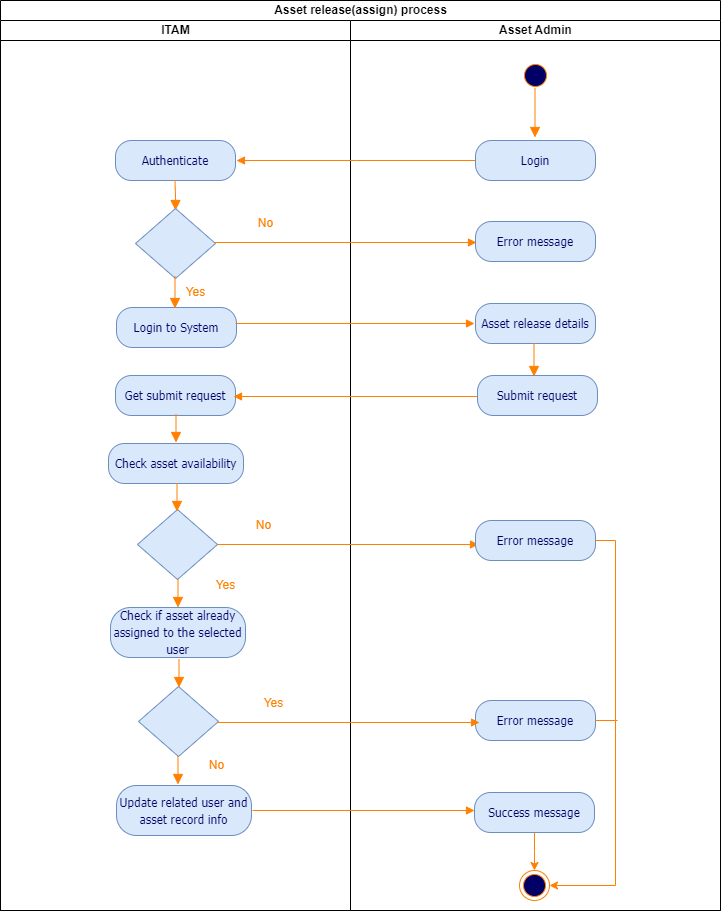

The diagram above was exported from draw.io. Its source (the exported page's mxGraphModel, read from the mxfile embedded in the PNG):
<mxGraphModel dx="1032" dy="515" grid="0" gridSize="10" guides="1" tooltips="1" connect="1" arrows="1" fold="1" page="0" pageScale="1" pageWidth="850" pageHeight="1400" background="#FFFFFF" math="0" shadow="0">
  <root>
    <mxCell id="0" />
    <mxCell id="1" parent="0" />
    <mxCell id="ZV_hhLdb1S6RK-yleqj6-1" value="Asset release(assign) process" style="swimlane;childLayout=stackLayout;resizeParent=1;resizeParentMax=0;startSize=20;html=1;" vertex="1" parent="1">
      <mxGeometry x="68" y="20" width="720" height="910" as="geometry" />
    </mxCell>
    <mxCell id="ZV_hhLdb1S6RK-yleqj6-2" value="ITAM" style="swimlane;startSize=20;html=1;" vertex="1" parent="ZV_hhLdb1S6RK-yleqj6-1">
      <mxGeometry y="20" width="350" height="890" as="geometry" />
    </mxCell>
    <mxCell id="ZV_hhLdb1S6RK-yleqj6-65" value="&lt;span style=&quot;font-size: 12px;&quot;&gt;Authenticate&lt;/span&gt;" style="rounded=1;whiteSpace=wrap;html=1;arcSize=40;fillColor=#dae8fc;strokeColor=#6c8ebf;fontFamily=Tahoma;fontSize=14;fontColor=#000066;" vertex="1" parent="ZV_hhLdb1S6RK-yleqj6-2">
      <mxGeometry x="115" y="120" width="120" height="40" as="geometry" />
    </mxCell>
    <mxCell id="ZV_hhLdb1S6RK-yleqj6-66" value="" style="edgeStyle=orthogonalEdgeStyle;html=1;verticalAlign=bottom;endArrow=block;endSize=8;strokeColor=#FF8000;fontFamily=Tahoma;fontSize=14;fontColor=#FF8000;endFill=1;" edge="1" parent="ZV_hhLdb1S6RK-yleqj6-2">
      <mxGeometry relative="1" as="geometry">
        <mxPoint x="175" y="190" as="targetPoint" />
        <Array as="points" />
        <mxPoint x="174.5" y="160" as="sourcePoint" />
      </mxGeometry>
    </mxCell>
    <mxCell id="ZV_hhLdb1S6RK-yleqj6-67" value="" style="rhombus;whiteSpace=wrap;html=1;fillColor=#dae8fc;strokeColor=#6c8ebf;fontFamily=Tahoma;fontSize=14;fontColor=#000066;" vertex="1" parent="ZV_hhLdb1S6RK-yleqj6-2">
      <mxGeometry x="135" y="188" width="80" height="70" as="geometry" />
    </mxCell>
    <mxCell id="ZV_hhLdb1S6RK-yleqj6-69" value="&lt;span style=&quot;font-size: 12px;&quot;&gt;Login to System&lt;/span&gt;" style="rounded=1;whiteSpace=wrap;html=1;arcSize=40;fillColor=#dae8fc;strokeColor=#6c8ebf;fontFamily=Tahoma;fontSize=14;fontColor=#000066;" vertex="1" parent="ZV_hhLdb1S6RK-yleqj6-2">
      <mxGeometry x="116" y="287" width="120" height="40" as="geometry" />
    </mxCell>
    <mxCell id="ZV_hhLdb1S6RK-yleqj6-78" value="&lt;span style=&quot;font-size: 12px;&quot;&gt;Get submit request&lt;/span&gt;" style="rounded=1;whiteSpace=wrap;html=1;arcSize=40;fillColor=#dae8fc;strokeColor=#6c8ebf;fontFamily=Tahoma;fontSize=14;fontColor=#000066;" vertex="1" parent="ZV_hhLdb1S6RK-yleqj6-2">
      <mxGeometry x="115" y="355" width="120" height="40" as="geometry" />
    </mxCell>
    <mxCell id="ZV_hhLdb1S6RK-yleqj6-83" value="&lt;span style=&quot;font-size: 12px;&quot;&gt;Check asset availability&lt;/span&gt;" style="rounded=1;whiteSpace=wrap;html=1;arcSize=40;fillColor=#dae8fc;strokeColor=#6c8ebf;fontFamily=Tahoma;fontSize=14;fontColor=#000066;" vertex="1" parent="ZV_hhLdb1S6RK-yleqj6-2">
      <mxGeometry x="108" y="423" width="135" height="40" as="geometry" />
    </mxCell>
    <mxCell id="ZV_hhLdb1S6RK-yleqj6-98" value="&lt;font color=&quot;#ff8000&quot;&gt;No&lt;/font&gt;" style="text;html=1;align=center;verticalAlign=middle;resizable=0;points=[];autosize=1;strokeColor=none;fillColor=none;" vertex="1" parent="ZV_hhLdb1S6RK-yleqj6-2">
      <mxGeometry x="245" y="188" width="40" height="30" as="geometry" />
    </mxCell>
    <mxCell id="ZV_hhLdb1S6RK-yleqj6-99" value="&lt;font color=&quot;#ff8000&quot;&gt;Yes&lt;/font&gt;" style="text;html=1;align=center;verticalAlign=middle;resizable=0;points=[];autosize=1;strokeColor=none;fillColor=none;" vertex="1" parent="ZV_hhLdb1S6RK-yleqj6-2">
      <mxGeometry x="175" y="257" width="40" height="30" as="geometry" />
    </mxCell>
    <mxCell id="ZV_hhLdb1S6RK-yleqj6-102" value="&lt;font color=&quot;#ff8000&quot;&gt;No&lt;/font&gt;" style="text;html=1;align=center;verticalAlign=middle;resizable=0;points=[];autosize=1;strokeColor=none;fillColor=none;" vertex="1" parent="ZV_hhLdb1S6RK-yleqj6-2">
      <mxGeometry x="243" y="490" width="40" height="30" as="geometry" />
    </mxCell>
    <mxCell id="ZV_hhLdb1S6RK-yleqj6-105" value="&lt;span style=&quot;font-size: 12px;&quot;&gt;Check if asset already assigned to the selected user&lt;/span&gt;" style="rounded=1;whiteSpace=wrap;html=1;arcSize=40;fillColor=#dae8fc;strokeColor=#6c8ebf;fontFamily=Tahoma;fontSize=14;fontColor=#000066;" vertex="1" parent="ZV_hhLdb1S6RK-yleqj6-2">
      <mxGeometry x="110" y="587" width="135" height="50" as="geometry" />
    </mxCell>
    <mxCell id="ZV_hhLdb1S6RK-yleqj6-106" value="&lt;font color=&quot;#ff8000&quot;&gt;Yes&lt;/font&gt;" style="text;html=1;align=center;verticalAlign=middle;resizable=0;points=[];autosize=1;strokeColor=none;fillColor=none;" vertex="1" parent="ZV_hhLdb1S6RK-yleqj6-2">
      <mxGeometry x="205" y="550" width="40" height="30" as="geometry" />
    </mxCell>
    <mxCell id="ZV_hhLdb1S6RK-yleqj6-111" value="&lt;font color=&quot;#ff8000&quot;&gt;Yes&lt;/font&gt;" style="text;html=1;align=center;verticalAlign=middle;resizable=0;points=[];autosize=1;strokeColor=none;fillColor=none;" vertex="1" parent="ZV_hhLdb1S6RK-yleqj6-2">
      <mxGeometry x="253" y="668" width="40" height="30" as="geometry" />
    </mxCell>
    <mxCell id="ZV_hhLdb1S6RK-yleqj6-113" value="&lt;span style=&quot;font-size: 12px;&quot;&gt;Update related user and asset record info&lt;/span&gt;" style="rounded=1;whiteSpace=wrap;html=1;arcSize=40;fillColor=#dae8fc;strokeColor=#6c8ebf;fontFamily=Tahoma;fontSize=14;fontColor=#000066;" vertex="1" parent="ZV_hhLdb1S6RK-yleqj6-2">
      <mxGeometry x="116" y="765" width="135" height="50" as="geometry" />
    </mxCell>
    <mxCell id="ZV_hhLdb1S6RK-yleqj6-114" value="&lt;font color=&quot;#ff8000&quot;&gt;No&lt;/font&gt;" style="text;html=1;align=center;verticalAlign=middle;resizable=0;points=[];autosize=1;strokeColor=none;fillColor=none;" vertex="1" parent="ZV_hhLdb1S6RK-yleqj6-2">
      <mxGeometry x="196" y="730" width="40" height="30" as="geometry" />
    </mxCell>
    <mxCell id="ZV_hhLdb1S6RK-yleqj6-6" value="Asset Admin" style="swimlane;startSize=20;html=1;" vertex="1" parent="ZV_hhLdb1S6RK-yleqj6-1">
      <mxGeometry x="350" y="20" width="370" height="890" as="geometry" />
    </mxCell>
    <mxCell id="ZV_hhLdb1S6RK-yleqj6-43" value="" style="ellipse;html=1;shape=startState;fillColor=#000066;strokeColor=#FF8000;fontFamily=Tahoma;fontSize=14;fontColor=#FF8000;" vertex="1" parent="ZV_hhLdb1S6RK-yleqj6-6">
      <mxGeometry x="170" y="40" width="30" height="30" as="geometry" />
    </mxCell>
    <mxCell id="ZV_hhLdb1S6RK-yleqj6-62" value="" style="edgeStyle=orthogonalEdgeStyle;html=1;verticalAlign=bottom;endArrow=block;endSize=8;strokeColor=#FF8000;fontFamily=Tahoma;fontSize=14;fontColor=#FF8000;entryX=0.5;entryY=0;endFill=1;" edge="1" parent="ZV_hhLdb1S6RK-yleqj6-6">
      <mxGeometry relative="1" as="geometry">
        <mxPoint x="184.5" y="117" as="targetPoint" />
        <Array as="points" />
        <mxPoint x="184.5" y="68" as="sourcePoint" />
      </mxGeometry>
    </mxCell>
    <mxCell id="ZV_hhLdb1S6RK-yleqj6-64" style="edgeStyle=orthogonalEdgeStyle;rounded=0;orthogonalLoop=1;jettySize=auto;html=1;exitX=0;exitY=0.5;exitDx=0;exitDy=0;strokeColor=#ff8000;endArrow=block;endFill=1;" edge="1" parent="ZV_hhLdb1S6RK-yleqj6-6" source="ZV_hhLdb1S6RK-yleqj6-63">
      <mxGeometry relative="1" as="geometry">
        <mxPoint x="-114" y="140" as="targetPoint" />
      </mxGeometry>
    </mxCell>
    <mxCell id="ZV_hhLdb1S6RK-yleqj6-63" value="&lt;span style=&quot;font-size: 12px;&quot;&gt;Login&lt;/span&gt;" style="rounded=1;whiteSpace=wrap;html=1;arcSize=40;fillColor=#dae8fc;strokeColor=#6c8ebf;fontFamily=Tahoma;fontSize=14;fontColor=#000066;" vertex="1" parent="ZV_hhLdb1S6RK-yleqj6-6">
      <mxGeometry x="125" y="120" width="120" height="40" as="geometry" />
    </mxCell>
    <mxCell id="ZV_hhLdb1S6RK-yleqj6-72" value="&lt;span style=&quot;font-size: 12px;&quot;&gt;Asset release details&lt;/span&gt;" style="rounded=1;whiteSpace=wrap;html=1;arcSize=40;fillColor=#dae8fc;strokeColor=#6c8ebf;fontFamily=Tahoma;fontSize=14;fontColor=#000066;" vertex="1" parent="ZV_hhLdb1S6RK-yleqj6-6">
      <mxGeometry x="125" y="283" width="120" height="40" as="geometry" />
    </mxCell>
    <mxCell id="ZV_hhLdb1S6RK-yleqj6-73" style="edgeStyle=orthogonalEdgeStyle;rounded=0;orthogonalLoop=1;jettySize=auto;html=1;exitX=0;exitY=0.5;exitDx=0;exitDy=0;strokeColor=#ff8000;endArrow=block;endFill=1;" edge="1" parent="ZV_hhLdb1S6RK-yleqj6-6">
      <mxGeometry relative="1" as="geometry">
        <mxPoint x="126" y="222" as="targetPoint" />
        <mxPoint x="-136" y="222" as="sourcePoint" />
      </mxGeometry>
    </mxCell>
    <mxCell id="ZV_hhLdb1S6RK-yleqj6-74" value="&lt;span style=&quot;font-size: 12px;&quot;&gt;Error message&lt;/span&gt;" style="rounded=1;whiteSpace=wrap;html=1;arcSize=40;fillColor=#dae8fc;strokeColor=#6c8ebf;fontFamily=Tahoma;fontSize=14;fontColor=#000066;" vertex="1" parent="ZV_hhLdb1S6RK-yleqj6-6">
      <mxGeometry x="125" y="201" width="120" height="40" as="geometry" />
    </mxCell>
    <mxCell id="ZV_hhLdb1S6RK-yleqj6-77" style="edgeStyle=orthogonalEdgeStyle;rounded=0;orthogonalLoop=1;jettySize=auto;html=1;exitX=0;exitY=0.5;exitDx=0;exitDy=0;strokeColor=#ff8000;endArrow=block;endFill=1;" edge="1" parent="ZV_hhLdb1S6RK-yleqj6-6">
      <mxGeometry relative="1" as="geometry">
        <mxPoint x="-117" y="376" as="targetPoint" />
        <mxPoint x="128" y="376" as="sourcePoint" />
      </mxGeometry>
    </mxCell>
    <mxCell id="ZV_hhLdb1S6RK-yleqj6-100" style="edgeStyle=orthogonalEdgeStyle;rounded=0;orthogonalLoop=1;jettySize=auto;html=1;exitX=0;exitY=0.5;exitDx=0;exitDy=0;strokeColor=#ff8000;endArrow=block;endFill=1;" edge="1" parent="ZV_hhLdb1S6RK-yleqj6-6">
      <mxGeometry relative="1" as="geometry">
        <mxPoint x="128" y="524" as="targetPoint" />
        <mxPoint x="-134" y="524" as="sourcePoint" />
      </mxGeometry>
    </mxCell>
    <mxCell id="ZV_hhLdb1S6RK-yleqj6-115" style="edgeStyle=orthogonalEdgeStyle;rounded=0;orthogonalLoop=1;jettySize=auto;html=1;exitX=1;exitY=0.5;exitDx=0;exitDy=0;strokeColor=#ff8000;entryX=1;entryY=0.5;entryDx=0;entryDy=0;" edge="1" parent="ZV_hhLdb1S6RK-yleqj6-6" source="ZV_hhLdb1S6RK-yleqj6-101" target="ZV_hhLdb1S6RK-yleqj6-125">
      <mxGeometry relative="1" as="geometry">
        <mxPoint x="282" y="820" as="targetPoint" />
      </mxGeometry>
    </mxCell>
    <mxCell id="ZV_hhLdb1S6RK-yleqj6-101" value="&lt;span style=&quot;font-size: 12px;&quot;&gt;Error message&lt;/span&gt;" style="rounded=1;whiteSpace=wrap;html=1;arcSize=40;fillColor=#dae8fc;strokeColor=#6c8ebf;fontFamily=Tahoma;fontSize=14;fontColor=#000066;" vertex="1" parent="ZV_hhLdb1S6RK-yleqj6-6">
      <mxGeometry x="125" y="500" width="120" height="40" as="geometry" />
    </mxCell>
    <mxCell id="ZV_hhLdb1S6RK-yleqj6-110" value="&lt;span style=&quot;font-size: 12px;&quot;&gt;Error message&lt;/span&gt;" style="rounded=1;whiteSpace=wrap;html=1;arcSize=40;fillColor=#dae8fc;strokeColor=#6c8ebf;fontFamily=Tahoma;fontSize=14;fontColor=#000066;" vertex="1" parent="ZV_hhLdb1S6RK-yleqj6-6">
      <mxGeometry x="125" y="680" width="120" height="40" as="geometry" />
    </mxCell>
    <mxCell id="ZV_hhLdb1S6RK-yleqj6-124" style="edgeStyle=orthogonalEdgeStyle;rounded=0;orthogonalLoop=1;jettySize=auto;html=1;strokeColor=#ff8000;" edge="1" parent="ZV_hhLdb1S6RK-yleqj6-6" source="ZV_hhLdb1S6RK-yleqj6-118">
      <mxGeometry relative="1" as="geometry">
        <mxPoint x="184" y="850" as="targetPoint" />
      </mxGeometry>
    </mxCell>
    <mxCell id="ZV_hhLdb1S6RK-yleqj6-118" value="&lt;span style=&quot;font-size: 12px;&quot;&gt;Success message&lt;/span&gt;" style="rounded=1;whiteSpace=wrap;html=1;arcSize=40;fillColor=#dae8fc;strokeColor=#6c8ebf;fontFamily=Tahoma;fontSize=14;fontColor=#000066;" vertex="1" parent="ZV_hhLdb1S6RK-yleqj6-6">
      <mxGeometry x="124" y="772" width="120" height="40" as="geometry" />
    </mxCell>
    <mxCell id="ZV_hhLdb1S6RK-yleqj6-123" value="" style="endArrow=none;html=1;rounded=0;exitX=1;exitY=0.5;exitDx=0;exitDy=0;strokeColor=#ff8000;" edge="1" parent="ZV_hhLdb1S6RK-yleqj6-6" source="ZV_hhLdb1S6RK-yleqj6-110">
      <mxGeometry width="50" height="50" relative="1" as="geometry">
        <mxPoint x="242" y="710" as="sourcePoint" />
        <mxPoint x="267" y="700" as="targetPoint" />
      </mxGeometry>
    </mxCell>
    <mxCell id="ZV_hhLdb1S6RK-yleqj6-125" value="" style="ellipse;html=1;shape=endState;fillColor=#000066;strokeColor=#FF8000;" vertex="1" parent="ZV_hhLdb1S6RK-yleqj6-6">
      <mxGeometry x="169" y="850" width="30" height="30" as="geometry" />
    </mxCell>
    <mxCell id="ZV_hhLdb1S6RK-yleqj6-68" value="" style="edgeStyle=orthogonalEdgeStyle;html=1;verticalAlign=bottom;endArrow=block;endSize=8;strokeColor=#FF8000;fontFamily=Tahoma;fontSize=14;fontColor=#FF8000;entryX=0.5;entryY=0;endFill=1;" edge="1" parent="1">
      <mxGeometry relative="1" as="geometry">
        <mxPoint x="242.5" y="328" as="targetPoint" />
        <Array as="points" />
        <mxPoint x="242.5" y="296" as="sourcePoint" />
      </mxGeometry>
    </mxCell>
    <mxCell id="ZV_hhLdb1S6RK-yleqj6-71" style="edgeStyle=orthogonalEdgeStyle;rounded=0;orthogonalLoop=1;jettySize=auto;html=1;exitX=0;exitY=0.5;exitDx=0;exitDy=0;strokeColor=#ff8000;endArrow=block;endFill=1;" edge="1" parent="1">
      <mxGeometry relative="1" as="geometry">
        <mxPoint x="542" y="343" as="targetPoint" />
        <mxPoint x="303" y="343" as="sourcePoint" />
      </mxGeometry>
    </mxCell>
    <mxCell id="ZV_hhLdb1S6RK-yleqj6-75" value="" style="edgeStyle=orthogonalEdgeStyle;html=1;verticalAlign=bottom;endArrow=block;endSize=8;strokeColor=#FF8000;fontFamily=Tahoma;fontSize=14;fontColor=#FF8000;entryX=0.5;entryY=0;endFill=1;" edge="1" parent="1">
      <mxGeometry relative="1" as="geometry">
        <mxPoint x="601.5" y="396" as="targetPoint" />
        <Array as="points" />
        <mxPoint x="601.5" y="363" as="sourcePoint" />
      </mxGeometry>
    </mxCell>
    <mxCell id="ZV_hhLdb1S6RK-yleqj6-76" value="&lt;span style=&quot;font-size: 12px;&quot;&gt;Submit request&lt;/span&gt;" style="rounded=1;whiteSpace=wrap;html=1;arcSize=40;fillColor=#dae8fc;strokeColor=#6c8ebf;fontFamily=Tahoma;fontSize=14;fontColor=#000066;" vertex="1" parent="1">
      <mxGeometry x="545" y="395" width="120" height="40" as="geometry" />
    </mxCell>
    <mxCell id="ZV_hhLdb1S6RK-yleqj6-81" value="" style="edgeStyle=orthogonalEdgeStyle;html=1;verticalAlign=bottom;endArrow=block;endSize=8;strokeColor=#FF8000;fontFamily=Tahoma;fontSize=14;fontColor=#FF8000;entryX=0.5;entryY=0;endFill=1;" edge="1" parent="1">
      <mxGeometry relative="1" as="geometry">
        <mxPoint x="243.5" y="462" as="targetPoint" />
        <Array as="points" />
        <mxPoint x="243.5" y="434" as="sourcePoint" />
      </mxGeometry>
    </mxCell>
    <mxCell id="ZV_hhLdb1S6RK-yleqj6-94" value="" style="rhombus;whiteSpace=wrap;html=1;fillColor=#dae8fc;strokeColor=#6c8ebf;fontFamily=Tahoma;fontSize=14;fontColor=#000066;" vertex="1" parent="1">
      <mxGeometry x="205" y="529" width="80" height="70" as="geometry" />
    </mxCell>
    <mxCell id="ZV_hhLdb1S6RK-yleqj6-96" value="" style="edgeStyle=orthogonalEdgeStyle;html=1;verticalAlign=bottom;endArrow=block;endSize=8;strokeColor=#FF8000;fontFamily=Tahoma;fontSize=14;fontColor=#FF8000;entryX=0.5;entryY=0;endFill=1;" edge="1" parent="1">
      <mxGeometry relative="1" as="geometry">
        <mxPoint x="244.5" y="531" as="targetPoint" />
        <Array as="points" />
        <mxPoint x="244.5" y="503" as="sourcePoint" />
      </mxGeometry>
    </mxCell>
    <mxCell id="ZV_hhLdb1S6RK-yleqj6-97" value="" style="edgeStyle=orthogonalEdgeStyle;html=1;verticalAlign=bottom;endArrow=block;endSize=8;strokeColor=#FF8000;fontFamily=Tahoma;fontSize=14;fontColor=#FF8000;entryX=0.5;entryY=0;endFill=1;" edge="1" parent="1">
      <mxGeometry relative="1" as="geometry">
        <mxPoint x="245.5" y="627" as="targetPoint" />
        <Array as="points" />
        <mxPoint x="245.5" y="599" as="sourcePoint" />
      </mxGeometry>
    </mxCell>
    <mxCell id="ZV_hhLdb1S6RK-yleqj6-107" value="" style="rhombus;whiteSpace=wrap;html=1;fillColor=#dae8fc;strokeColor=#6c8ebf;fontFamily=Tahoma;fontSize=14;fontColor=#000066;" vertex="1" parent="1">
      <mxGeometry x="206" y="706" width="80" height="70" as="geometry" />
    </mxCell>
    <mxCell id="ZV_hhLdb1S6RK-yleqj6-108" value="" style="edgeStyle=orthogonalEdgeStyle;html=1;verticalAlign=bottom;endArrow=block;endSize=8;strokeColor=#FF8000;fontFamily=Tahoma;fontSize=14;fontColor=#FF8000;entryX=0.5;entryY=0;endFill=1;" edge="1" parent="1">
      <mxGeometry relative="1" as="geometry">
        <mxPoint x="246.5" y="707" as="targetPoint" />
        <Array as="points" />
        <mxPoint x="246.5" y="679" as="sourcePoint" />
      </mxGeometry>
    </mxCell>
    <mxCell id="ZV_hhLdb1S6RK-yleqj6-109" style="edgeStyle=orthogonalEdgeStyle;rounded=0;orthogonalLoop=1;jettySize=auto;html=1;exitX=0;exitY=0.5;exitDx=0;exitDy=0;strokeColor=#ff8000;endArrow=block;endFill=1;" edge="1" parent="1">
      <mxGeometry relative="1" as="geometry">
        <mxPoint x="547" y="742" as="targetPoint" />
        <mxPoint x="285" y="742" as="sourcePoint" />
      </mxGeometry>
    </mxCell>
    <mxCell id="ZV_hhLdb1S6RK-yleqj6-112" value="" style="edgeStyle=orthogonalEdgeStyle;html=1;verticalAlign=bottom;endArrow=block;endSize=8;strokeColor=#FF8000;fontFamily=Tahoma;fontSize=14;fontColor=#FF8000;entryX=0.5;entryY=0;endFill=1;" edge="1" parent="1">
      <mxGeometry relative="1" as="geometry">
        <mxPoint x="245.5" y="804" as="targetPoint" />
        <Array as="points" />
        <mxPoint x="245.5" y="776" as="sourcePoint" />
      </mxGeometry>
    </mxCell>
    <mxCell id="ZV_hhLdb1S6RK-yleqj6-121" style="edgeStyle=orthogonalEdgeStyle;rounded=0;orthogonalLoop=1;jettySize=auto;html=1;exitX=0;exitY=0.5;exitDx=0;exitDy=0;strokeColor=#ff8000;endArrow=block;endFill=1;" edge="1" parent="1">
      <mxGeometry relative="1" as="geometry">
        <mxPoint x="542" y="830" as="targetPoint" />
        <mxPoint x="320" y="830" as="sourcePoint" />
      </mxGeometry>
    </mxCell>
  </root>
</mxGraphModel>